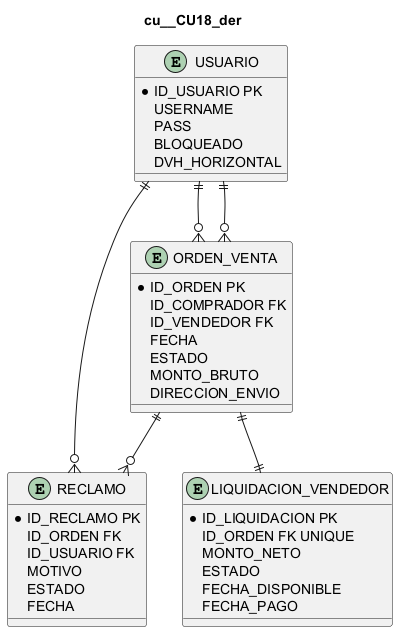

The diagram above was rendered by PlantUML. Its source (embedded in the PNG):
@startuml
title cu__CU18_der
entity "USUARIO" as USUARIO {
  *ID_USUARIO PK
  USERNAME
  PASS
  BLOQUEADO
  DVH_HORIZONTAL
}
entity "RECLAMO" as RECLAMO {
  *ID_RECLAMO PK
  ID_ORDEN FK
  ID_USUARIO FK
  MOTIVO
  ESTADO
  FECHA
}
entity "ORDEN_VENTA" as ORDEN {
  *ID_ORDEN PK
  ID_COMPRADOR FK
  ID_VENDEDOR FK
  FECHA
  ESTADO
  MONTO_BRUTO
  DIRECCION_ENVIO
}
entity "LIQUIDACION_VENDEDOR" as LIQUIDACION {
  *ID_LIQUIDACION PK
  ID_ORDEN FK UNIQUE
  MONTO_NETO
  ESTADO
  FECHA_DISPONIBLE
  FECHA_PAGO
}
USUARIO ||--o{ ORDEN
USUARIO ||--o{ ORDEN
ORDEN ||--|| LIQUIDACION
ORDEN ||--o{ RECLAMO
USUARIO ||--o{ RECLAMO
@enduml